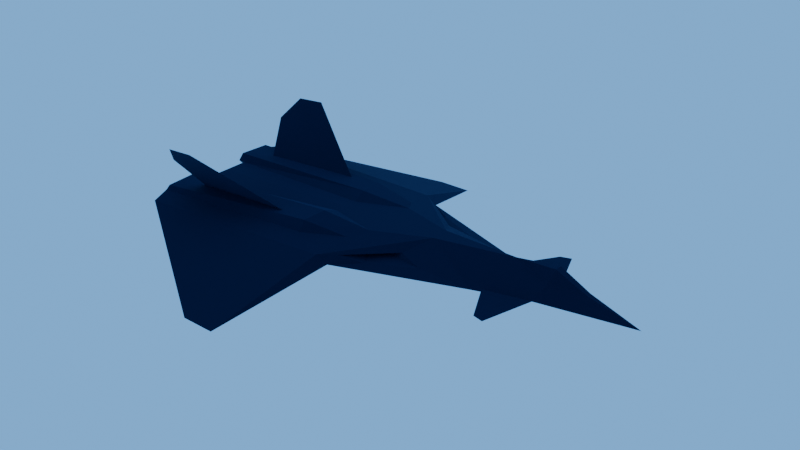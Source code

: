 # Source: flier.blend  (saved by Blender 5.0.118; exported with 4.5.12 LTS)
import bpy
from mathutils import Matrix  # noqa: F401  (used for matrix-valued properties, if any)

bpy.ops.wm.read_factory_settings(use_empty=True)
scene = bpy.context.scene
scene.name = 'Scene'

# ---- collections
col_collection = bpy.data.collections.new('Collection'); scene.collection.children.link(col_collection)

# ---- materials (node trees are filled in below, after node groups)
mat_material_001 = bpy.data.materials.new('Material.001')
mat_material = bpy.data.materials.new('Material')
mat_material.alpha_threshold = 0.0
mat_material.use_backface_culling_lightprobe_volume = False
mat_material.roughness = 0.5
mat_material.line_color = (0.0, 0.0, 0.0, 1.0)

# ---- material node trees
mat_material_001.use_nodes = True; mat_material_001.node_tree.nodes.clear()
_N = mat_material_001.node_tree.nodes; _L = mat_material_001.node_tree.links
n0 = _N.new('ShaderNodeBsdfPrincipled'); n0.name = 'Principled BSDF'; n0.location = (-200, 100)
n0.inputs[0].default_value = (0.03549, 0.03718, 0.09934, 1.0)
n0.inputs[1].default_value = 1.0
n0.inputs[2].default_value = 1.0
n1 = _N.new('ShaderNodeOutputMaterial'); n1.name = 'Material Output'; n1.location = (200, 100)
_L.new(n0.outputs[0], n1.inputs[0])
n1.is_active_output = True
mat_material.use_nodes = True; mat_material.node_tree.nodes.clear()
_N = mat_material.node_tree.nodes; _L = mat_material.node_tree.links
n0 = _N.new('ShaderNodeOutputMaterial'); n0.name = 'Material Output'; n0.location = (200, 100)
n1 = _N.new('ShaderNodeBsdfPrincipled'); n1.name = 'Principled BSDF'; n1.location = (-200, 100)
_L.new(n1.outputs[0], n0.inputs[0])
n0.is_active_output = True

# ---- world
world_world = bpy.data.worlds.new('World'); scene.world = world_world
world_world.use_nodes = True; world_world.node_tree.nodes.clear()
_N = world_world.node_tree.nodes; _L = world_world.node_tree.links
n0 = _N.new('ShaderNodeOutputWorld'); n0.name = 'World Output'; n0.location = (200, 100)
n1 = _N.new('ShaderNodeBackground'); n1.name = 'Background'; n1.location = (-200, 100)
n1.inputs[0].default_value = (0.175, 0.4933, 1.0, 1.0)
_L.new(n1.outputs[0], n0.inputs[0])
n0.is_active_output = True
world_world.color = (0.05088, 0.05088, 0.05088)
world_world.sun_shadow_jitter_overblur = 0.0

# ---- meshes
me_cube_001 = bpy.data.meshes.new('Cube.001')
me_cube_001.from_pydata([(-15.7, 1.524, -3.87), (-15.72, 1.512, -1.995), (-15.71, 2.925, -3.621), (-15.69, 2.982, -2.145), (-7.809, 1.087, -3.682), (-7.766, 1.228, -0.2896), (-7.805, 2.433, -3.442), (-7.865, 2.346, -0.4506), (-15.71, 1.249, -2.907), (-15.72, 3.165, -2.73), (-7.815, 2.715, -2.274), (-14.4, 1.146, -2.796), (2.885, 0.1642, 1.472), (6.452, 0.0, -2.728), (1.033, -7.241e-11, 0.7981), (-0.02754, 1.529, -2.834), (4.233, 0.1127, -0.6047), (2.461, 1.08, -2.09), (-3.326, 1.518, -1.452), (2.718, 0.4834, -0.4024), (-7.283, 8.187, -7.961), (-8.827, 8.173, -7.967), (-5.348, 3.068, -1.966), (-15.51, 4.014, -3.239), (-14.27, 2.112, -1.807), (-9.123, 2.055, -1.13), (-14.16, 3.971, 5.893), (-12.82, 4.0, 6.25), (-14.83, 3.281, 2.921), (-5.559, 3.482, -3.033), (-2.636, 0.413, 0.003771), (-6.101, 3.543, -2.09), (-4.357, 2.638, -2.601), (0.3274, 1.163, -2.42), (2.5, 1.083, -2.069), (1.193, 2.912, -2.897), (1.673, 3.047, -2.841), (-2.318, 1.72, -2.284), (2.476, 0.0, -3.457), (-4.814, 1.17, -1.002), (-5.792, 1.787, -1.146), (-4.658, 1.91, -2.199), (-4.75, 1.495, -1.986), (-0.03057, 0.0, -3.332), (-1.637, 0.01407, -4.265), (-1.634, 1.427, -3.722), (-15.35, 1.225, -2.861), (-13.2, 0.0, -2.397), (-5.28, 1.29, -0.5687), (-5.775, 2.05, -1.13), (-7.804, 2.707, -1.724), (-7.67, 0.566, -1.086), (-15.19, 1.636, -3.584), (-15.19, 1.637, -2.227), (-15.19, 2.812, -3.584), (-15.19, 2.812, -2.227), (-15.19, 1.433, -2.904), (-15.2, 3.004, -2.784), (-15.86, 1.755, -2.879), (-15.86, 2.682, -2.808), (-7.668, 0.00472, -1.086), (-7.804, 0.0, -3.852), (-15.25, 0.0, -2.677), (-1.637, 0.0, -4.26), (-1.716, 0.0, -4.257), (-7.668, -0.00472, -1.086), (-15.7, -1.524, -3.87), (-15.72, -1.512, -1.995), (-15.71, -2.925, -3.621), (-15.69, -2.982, -2.145), (-7.809, -1.087, -3.682), (-7.766, -1.228, -0.2896), (-7.805, -2.433, -3.442), (-7.865, -2.346, -0.4506), (-15.71, -1.249, -2.907), (-15.72, -3.165, -2.73), (-7.815, -2.715, -2.274), (-14.4, -1.146, -2.796), (2.885, -0.1642, 1.472), (-0.02754, -1.529, -2.834), (4.233, -0.1127, -0.6047), (2.461, -1.08, -2.09), (-3.326, -1.518, -1.452), (2.718, -0.4834, -0.4024), (-7.283, -8.187, -7.961), (-8.827, -8.173, -7.967), (-5.348, -3.068, -1.966), (-15.51, -4.014, -3.239), (-14.27, -2.112, -1.807), (-9.123, -2.055, -1.13), (-14.16, -3.971, 5.893), (-12.82, -4.0, 6.25), (-14.83, -3.281, 2.921), (-5.559, -3.482, -3.033), (-2.636, -0.413, 0.003771), (-6.101, -3.543, -2.09), (-4.357, -2.638, -2.601), (0.3274, -1.163, -2.42), (2.5, -1.083, -2.069), (1.193, -2.912, -2.897), (1.673, -3.047, -2.841), (-2.318, -1.72, -2.284), (-4.814, -1.17, -1.002), (-5.792, -1.787, -1.146), (-4.658, -1.91, -2.199), (-4.75, -1.495, -1.986), (-1.637, -0.01407, -4.265), (-1.634, -1.427, -3.722), (-15.35, -1.225, -2.861), (-5.28, -1.29, -0.5687), (-5.775, -2.05, -1.13), (-7.804, -2.707, -1.724), (-7.67, -0.566, -1.086), (-15.19, -1.636, -3.584), (-15.19, -1.637, -2.227), (-15.19, -2.812, -3.584), (-15.19, -2.812, -2.227), (-15.19, -1.433, -2.904), (-15.2, -3.004, -2.784), (-15.86, -1.755, -2.879), (-15.86, -2.682, -2.808)], [], [(9, 3, 7, 50), (8, 46, 5, 1), (2, 6, 4, 0), (7, 3, 1, 5), (4, 11, 46, 8, 0), (30, 14, 19, 17, 15), (19, 12, 16), (14, 12, 19), (17, 19, 16, 13), (23, 31, 20, 21), (24, 25, 27, 26, 28), (31, 29, 20), (30, 15, 37, 18), (18, 22, 31, 30), (22, 32, 29, 31), (15, 29, 32, 37), (33, 34, 36, 35), (17, 13, 38), (22, 18, 39, 40), (18, 37, 42, 39), (32, 22, 40, 41), (37, 32, 41, 42), (15, 17, 38, 43), (4, 6, 45, 44), (29, 15, 10), (94, 79, 81, 83, 14), (31, 49, 48, 30), (11, 5, 46), (7, 5, 48, 49), (72, 107, 79, 76, 75, 68), (49, 50, 7), (48, 5, 51), (51, 5, 46), (15, 10, 4, 43), (53, 58, 56), (52, 56, 58), (59, 58, 53, 55), (54, 52, 58, 59), (57, 59, 55), (57, 54, 59), (9, 23, 10), (16, 80, 13), (64, 44, 63), (43, 4, 44), (43, 44, 64), (95, 110, 111, 75, 87), (4, 61, 47, 11), (4, 61, 64, 44), (60, 51, 46, 62, 65), (11, 47, 62, 46), (65, 112, 109, 94, 14, 30, 48, 51, 60), (78, 80, 16, 12), (75, 111, 73, 69), (74, 67, 71, 108), (68, 66, 70, 72), (73, 71, 67, 69), (70, 66, 74, 108, 77), (10, 15, 45, 6, 2, 9), (83, 80, 78), (14, 83, 78), (81, 13, 80, 83), (87, 85, 84, 95), (88, 92, 90, 91, 89), (95, 84, 93), (94, 82, 101, 79), (82, 94, 95, 86), (86, 95, 93, 96), (79, 101, 96, 93), (97, 99, 100, 98), (81, 38, 13), (86, 103, 102, 82), (82, 102, 105, 101), (96, 104, 103, 86), (101, 105, 104, 96), (79, 43, 38, 81), (70, 106, 107, 72), (93, 76, 79), (95, 94, 109, 110), (77, 108, 71), (73, 110, 109, 71), (50, 49, 31, 23, 9), (110, 73, 111), (109, 112, 71), (112, 108, 71), (79, 43, 70, 76), (114, 117, 119), (113, 119, 117), (120, 116, 114, 119), (115, 120, 119, 113), (118, 116, 120), (118, 120, 115), (75, 76, 87), (64, 63, 106), (43, 106, 70), (43, 64, 106), (23, 21, 20, 29, 10), (70, 77, 47, 61), (70, 106, 64, 61), (65, 62, 108, 112), (77, 108, 62, 47), (87, 76, 93, 84, 85), (78, 12, 14)])
_uv = me_cube_001.uv_layers.new(name='UVMap')
_uv.uv.foreach_set('vector', [0.5, 0.25, 0.625, 0.25, 0.625, 0.5, 0.5421, 0.5, 0.0, 0.0, 0.0, 0.0, 0.0, 0.0, 0.0, 0.0, 0.125, 0.5, 0.375, 0.5287, 0.375, 0.75, 0.125, 0.75, 0.625, 0.5, 0.875, 0.5, 0.875, 0.75, 0.625, 0.75, 0.375, 0.75, 0.5113, 0.9973, 0.5, 0.9886, 0.5, 1.0, 0.375, 1.0, 0.496, 0.2354, 0.625, 0.25, 0.5002, 0.4376, 0.375, 0.375, 0.375, 0.3, 0.5002, 0.4376, 0.625, 0.5, 0.5, 0.5, 0.625, 0.25, 0.625, 0.5, 0.5002, 0.4376, 0.375, 0.375, 0.5002, 0.4376, 0.5, 0.5, 0.375, 0.5, 0.3174, 0.1587, 0.4458, 0.2229, 0.4121, 0.2061, 0.3808, 0.1904, 0.0, 0.0, 0.0, 0.0, 0.0, 0.0, 0.0, 0.0, 0.0, 0.0, 0.4458, 0.2229, 0.4155, 0.239, 0.4121, 0.2061, 0.496, 0.2354, 0.375, 0.3, 0.4247, 0.2542, 0.4646, 0.2473, 0.4646, 0.2473, 0.454, 0.2286, 0.4458, 0.2229, 0.496, 0.2354, 0.454, 0.2286, 0.4114, 0.2489, 0.4155, 0.239, 0.4458, 0.2229, 0.375, 0.3, 0.4155, 0.239, 0.4114, 0.2489, 0.4247, 0.2542, 0.0, 0.0, 0.0, 0.0, 0.0, 0.0, 0.0, 0.0, 0.375, 0.375, 0.375, 0.5, 0.375, 0.375, 0.454, 0.2286, 0.4646, 0.2473, 0.4846, 0.2487, 0.4799, 0.2439, 0.4646, 0.2473, 0.4247, 0.2542, 0.4406, 0.2541, 0.4846, 0.2487, 0.4114, 0.2489, 0.454, 0.2286, 0.4799, 0.2439, 0.4203, 0.2567, 0.4247, 0.2542, 0.4114, 0.2489, 0.4203, 0.2567, 0.4406, 0.2541, 0.375, 0.3, 0.375, 0.375, 0.375, 0.375, 0.375, 0.3, 0.375, 0.75, 0.375, 0.5287, 0.375, 0.5, 0.375, 0.75, 0.4155, 0.239, 0.375, 0.3, 0.5, 0.5, 0.496, 0.2354, 0.375, 0.3, 0.375, 0.375, 0.5002, 0.4376, 0.625, 0.25, 0.4458, 0.2229, 0.3582, 0.1864, 0.4496, 0.2146, 0.496, 0.2354, 0.5113, 0.9973, 0.625, 0.75, 0.5, 0.9886, 0.625, 0.5, 0.625, 0.75, 0.4496, 0.2146, 0.3582, 0.1864, 0.375, 0.5287, 0.375, 0.5, 0.5, 0.5, 0.5, 0.5, 0.5, 0.25, 0.375, 0.25, 0.3582, 0.1864, 0.5421, 0.5, 0.625, 0.5, 0.4496, 0.2146, 0.625, 0.75, 0.2964, 0.1365, 0.0565, 0.0226, 0.0, 0.0, 0.0, 0.0, 0.0, 0.0, 0.0, 0.0, 0.0, 0.0, 0.0, 0.0, 0.0, 0.0, 0.0, 0.0, 0.0, 0.0, 0.0, 0.0, 0.0, 0.0, 0.0, 0.0, 0.0, 0.0, 0.0, 0.0, 0.0, 0.0, 0.0, 0.0, 0.0, 0.0, 0.0, 0.0, 0.0, 0.0, 0.0, 0.0, 0.0, 0.0, 0.0, 0.0, 0.0, 0.0, 0.0, 0.0, 0.0, 0.0, 0.0, 0.0, 0.0, 0.0, 0.0, 0.0, 0.5, 0.5, 0.5, 0.5, 0.5, 0.5, 0.375, 0.5, 0.375, 0.75, 0.375, 0.75, 0.375, 0.7476, 0.0, 0.0, 0.375, 0.75, 0.375, 0.75, 0.0, 0.0, 0.0, 0.0, 0.004792, 0.009584, 0.0, 0.0, 0.3582, 0.1864, 0.0, 0.0, 0.0, 0.0, 0.0, 0.0, 0.0, 0.0, 0.0, 0.0, 0.0, 0.0, 0.0, 0.0, 0.0, 0.0, 0.0, 0.0, 0.0, 0.0, 0.0, 0.0, 0.291, 0.1164, 0.0565, 0.0226, 0.0, 0.0, 0.0, 0.0, 0.09198, 0.03679, 0.0, 0.0, 0.0, 0.0, 0.0, 0.0, 0.0, 0.0, 0.291, 0.1164, 0.2964, 0.1365, 0.4496, 0.2146, 0.496, 0.2354, 0.625, 0.25, 0.496, 0.2354, 0.4496, 0.2146, 0.2964, 0.1365, 0.291, 0.1164, 0.625, 0.5, 0.5, 0.5, 0.5, 0.5, 0.625, 0.5, 0.5, 0.25, 0.5421, 0.5, 0.625, 0.5, 0.625, 0.25, 0.0, 0.0, 0.0, 0.0, 0.0, 0.0, 0.0, 0.0, 0.125, 0.5, 0.125, 0.75, 0.375, 0.75, 0.375, 0.5287, 0.625, 0.5, 0.625, 0.75, 0.875, 0.75, 0.875, 0.5, 0.375, 0.75, 0.375, 1.0, 0.5, 1.0, 0.5, 0.9886, 0.5113, 0.9973, 0.5, 0.5, 0.5, 0.5, 0.375, 0.5, 0.375, 0.5287, 0.375, 0.25, 0.5, 0.25, 0.5002, 0.4376, 0.5, 0.5, 0.625, 0.5, 0.625, 0.25, 0.5002, 0.4376, 0.625, 0.5, 0.375, 0.375, 0.375, 0.5, 0.5, 0.5, 0.5002, 0.4376, 0.3174, 0.1587, 0.3808, 0.1904, 0.4121, 0.2061, 0.4458, 0.2229, 0.0, 0.0, 0.0, 0.0, 0.0, 0.0, 0.0, 0.0, 0.0, 0.0, 0.4458, 0.2229, 0.4121, 0.2061, 0.4155, 0.239, 0.496, 0.2354, 0.4646, 0.2473, 0.4247, 0.2542, 0.375, 0.3, 0.4646, 0.2473, 0.496, 0.2354, 0.4458, 0.2229, 0.454, 0.2286, 0.454, 0.2286, 0.4458, 0.2229, 0.4155, 0.239, 0.4114, 0.2489, 0.375, 0.3, 0.4247, 0.2542, 0.4114, 0.2489, 0.4155, 0.239, 0.0, 0.0, 0.0, 0.0, 0.0, 0.0, 0.0, 0.0, 0.375, 0.375, 0.375, 0.375, 0.375, 0.5, 0.454, 0.2286, 0.4799, 0.2439, 0.4846, 0.2487, 0.4646, 0.2473, 0.4646, 0.2473, 0.4846, 0.2487, 0.4406, 0.2541, 0.4247, 0.2542, 0.4114, 0.2489, 0.4203, 0.2567, 0.4799, 0.2439, 0.454, 0.2286, 0.4247, 0.2542, 0.4406, 0.2541, 0.4203, 0.2567, 0.4114, 0.2489, 0.375, 0.3, 0.375, 0.3, 0.375, 0.375, 0.375, 0.375, 0.375, 0.75, 0.375, 0.75, 0.375, 0.5, 0.375, 0.5287, 0.4155, 0.239, 0.5, 0.5, 0.375, 0.3, 0.4458, 0.2229, 0.496, 0.2354, 0.4496, 0.2146, 0.3582, 0.1864, 0.5113, 0.9973, 0.5, 0.9886, 0.625, 0.75, 0.625, 0.5, 0.3582, 0.1864, 0.4496, 0.2146, 0.625, 0.75, 0.0, 0.0, 0.3582, 0.1864, 0.0, 0.0, 0.0, 0.0, 0.0, 0.0, 0.3582, 0.1864, 0.625, 0.5, 0.5421, 0.5, 0.4496, 0.2146, 0.2964, 0.1365, 0.625, 0.75, 0.0565, 0.0226, 0.0, 0.0, 0.0, 0.0, 0.0, 0.0, 0.0, 0.0, 0.0, 0.0, 0.0, 0.0, 0.0, 0.0, 0.0, 0.0, 0.0, 0.0, 0.0, 0.0, 0.0, 0.0, 0.0, 0.0, 0.0, 0.0, 0.0, 0.0, 0.0, 0.0, 0.0, 0.0, 0.0, 0.0, 0.0, 0.0, 0.0, 0.0, 0.0, 0.0, 0.0, 0.0, 0.0, 0.0, 0.0, 0.0, 0.0, 0.0, 0.0, 0.0, 0.0, 0.0, 0.0, 0.0, 0.5, 0.5, 0.0, 0.0, 0.375, 0.75, 0.375, 0.7476, 0.375, 0.75, 0.0, 0.0, 0.375, 0.75, 0.375, 0.75, 0.0, 0.0, 0.004792, 0.009584, 0.0, 0.0, 0.0, 0.0, 0.3808, 0.1904, 0.4121, 0.2061, 0.4155, 0.239, 0.5, 0.5, 0.0, 0.0, 0.0, 0.0, 0.0, 0.0, 0.0, 0.0, 0.0, 0.0, 0.0, 0.0, 0.0, 0.0, 0.0, 0.0, 0.09198, 0.03679, 0.0, 0.0, 0.0, 0.0, 0.0565, 0.0226, 0.0, 0.0, 0.0, 0.0, 0.0, 0.0, 0.0, 0.0, 0.0, 0.0, 0.5, 0.5, 0.4155, 0.239, 0.4121, 0.2061, 0.3808, 0.1904, 0.625, 0.5, 0.625, 0.5, 0.875, 0.75])
me_cube_001.materials.append(mat_material_001)
me_cube_001.materials.append(mat_material)
me_cube_001.use_mirror_y = True
me_cube_001.update()
me_cube_001.normals_split_custom_set([tuple(v) for v in zip(*[iter([0.01846, 0.9595, 0.2811, 0.01846, 0.9595, 0.2811, 0.01846, 0.9595, 0.2811, 0.01846, 0.9595, 0.2811, -0.0937, -0.9564, 0.2766, -0.0937, -0.9564, 0.2766, -0.0937, -0.9564, 0.2766, -0.0937, -0.9564, 0.2766, 0.0331, 0.1752, -0.984, 0.0331, 0.1752, -0.984, 0.0331, 0.1752, -0.984, 0.0331, 0.1752, -0.984, -0.2031, 0.112, 0.9727, -0.2031, 0.112, 0.9727, -0.2031, 0.112, 0.9727, -0.2031, 0.112, 0.9727, -0.04731, -0.9591, -0.2791, -0.04731, -0.9591, -0.2791, -0.04731, -0.9591, -0.2791, -0.04731, -0.9591, -0.2791, -0.04731, -0.9591, -0.2791, 0.01691, 0.9235, 0.3833, 0.01694, 0.9235, 0.3833, 0.07509, 0.9429, 0.3244, 0.07485, 0.9429, 0.3245, 0.01689, 0.9235, 0.3832, 0.253, 0.9572, 0.1404, 0.253, 0.9572, 0.1404, 0.253, 0.9572, 0.1404, -0.1514, 0.9721, 0.179, -0.1514, 0.9721, 0.179, -0.1514, 0.9721, 0.179, 0.2802, 0.9223, 0.2662, 0.2802, 0.9223, 0.2662, 0.2802, 0.9223, 0.2662, 0.2802, 0.9223, 0.2662, -0.03379, 0.7773, 0.6282, -0.03379, 0.7773, 0.6282, -0.03379, 0.7773, 0.6282, -0.03379, 0.7773, 0.6282, -0.04172, -0.9711, 0.235, -0.04172, -0.9711, 0.235, -0.04172, -0.9711, 0.235, -0.04172, -0.9711, 0.235, -0.04172, -0.9711, 0.235, 0.6923, 0.6272, 0.3567, 0.6923, 0.6272, 0.3567, 0.6923, 0.6272, 0.3567, 0.2095, 0.8363, 0.5068, 0.2095, 0.8363, 0.5068, 0.2095, 0.8363, 0.5068, 0.2095, 0.8363, 0.5068, 0.4813, 0.7834, 0.3933, 0.4813, 0.7834, 0.3933, 0.4813, 0.7834, 0.3933, 0.4813, 0.7834, 0.3933, 0.5, 0.8363, 0.225, 0.5, 0.8363, 0.225, 0.5, 0.8363, 0.225, 0.5, 0.8363, 0.225, 0.2134, 0.6876, 0.694, 0.2134, 0.6876, 0.694, 0.2134, 0.6876, 0.694, 0.2134, 0.6876, 0.694, -0.1503, 0.3163, 0.9367, -0.1503, 0.3163, 0.9367, -0.1503, 0.3163, 0.9367, -0.1503, 0.3163, 0.9367, 0.1089, 0.7807, -0.6153, 0.1089, 0.7807, -0.6153, 0.1089, 0.7807, -0.6153, -0.1596, -0.4823, -0.8614, -0.1596, -0.4823, -0.8614, -0.1596, -0.4823, -0.8614, -0.1596, -0.4823, -0.8614, -0.09912, 0.9698, 0.223, -0.09912, 0.9698, 0.223, -0.09912, 0.9698, 0.223, -0.09912, 0.9698, 0.223, 0.6262, 0.2225, 0.7472, 0.6262, 0.2225, 0.7472, 0.6262, 0.2225, 0.7472, 0.6262, 0.2225, 0.7472, 0.06915, 0.4541, 0.8883, 0.06915, 0.4541, 0.8883, 0.06915, 0.4541, 0.8883, 0.06915, 0.4541, 0.8883, 0.1514, 0.5755, -0.8036, 0.1514, 0.5755, -0.8036, 0.1514, 0.5755, -0.8036, 0.1514, 0.5755, -0.8036, -0.02128, 0.2728, -0.9618, -0.02128, 0.2728, -0.9618, -0.02128, 0.2728, -0.9618, -0.02128, 0.2728, -0.9618, -0.1342, -0.4692, -0.8729, -0.1342, -0.4692, -0.8729, -0.1342, -0.4692, -0.8729, 0.01691, -0.9235, 0.3833, 0.0748, -0.9429, 0.3245, 0.07486, -0.9429, 0.3245, 0.01674, -0.9235, 0.3832, 0.01694, -0.9235, 0.3833, -0.009415, 0.5573, 0.8303, -0.009415, 0.5573, 0.8303, -0.009415, 0.5573, 0.8303, -0.009415, 0.5573, 0.8303, -0.1004, -0.9495, 0.2971, -0.1004, -0.9495, 0.2971, -0.1004, -0.9495, 0.2971, 0.2072, 0.408, 0.8892, 0.2072, 0.408, 0.8892, 0.2072, 0.408, 0.8892, 0.2072, 0.408, 0.8892, 0.1324, -0.9504, -0.2815, 0.1325, -0.9504, -0.2815, 0.1325, -0.9504, -0.2815, 0.0672, -0.9677, -0.243, 0.06712, -0.9677, -0.243, 0.06718, -0.9677, -0.2431, 0.2221, 0.9352, 0.2758, 0.2221, 0.9352, 0.2758, 0.2221, 0.9352, 0.2758, 0.09125, -0.7604, 0.643, 0.09125, -0.7604, 0.643, 0.09125, -0.7604, 0.643, -0.2068, -0.7645, 0.6106, -0.2068, -0.7645, 0.6106, -0.2068, -0.7645, 0.6106, -0.06382, -0.5161, 0.8542, -0.06382, -0.5161, 0.8542, -0.06382, -0.5161, 0.8542, -0.06382, -0.5161, 0.8542, -0.4104, -0.873, 0.2635, -0.4104, -0.873, 0.2635, -0.4104, -0.873, 0.2635, -0.4266, -0.8665, -0.2591, -0.4266, -0.8665, -0.2591, -0.4266, -0.8665, -0.2591, -0.676, -0.02672, 0.7365, -0.676, -0.02672, 0.7365, -0.676, -0.02672, 0.7365, -0.676, -0.02672, 0.7365, -0.7406, 0.02072, -0.6717, -0.7406, 0.02072, -0.6717, -0.7406, 0.02072, -0.6717, -0.7406, 0.02072, -0.6717, -0.4244, 0.8536, 0.3022, -0.4244, 0.8536, 0.3022, -0.4244, 0.8536, 0.3022, -0.4188, 0.8818, -0.2169, -0.4188, 0.8818, -0.2169, -0.4188, 0.8818, -0.2169, 0.01981, -0.5181, -0.8551, 0.01981, -0.5181, -0.8551, 0.01981, -0.5181, -0.8551, 0.6912, 0.0, 0.7226, 0.6912, 0.0, 0.7226, 0.6912, 0.0, 0.7226, -0.02548, -0.3523, -0.9355, -0.02548, -0.3523, -0.9355, -0.02548, -0.3523, -0.9355, -0.1449, -0.9611, 0.235, -0.1449, -0.9611, 0.235, -0.1449, -0.9611, 0.235, -0.1451, 0.9535, 0.2643, -0.1451, 0.9535, 0.2643, -0.1451, 0.9535, 0.2643, -0.1038, -0.5678, 0.8166, -0.1025, -0.5659, 0.8181, -0.07211, -0.5195, 0.8514, -0.07219, -0.5196, 0.8513, -0.07221, -0.5197, 0.8513, -0.1887, -0.2007, -0.9613, -0.1887, -0.2007, -0.9613, -0.1887, -0.2007, -0.9613, -0.1887, -0.2007, -0.9613, 0.06641, -0.1499, 0.9865, 0.06641, -0.1499, 0.9865, 0.06641, -0.1499, 0.9865, 0.06641, -0.1499, 0.9865, -0.2112, 0.07005, 0.9749, -0.2112, 0.07004, 0.9749, -0.2112, 0.07003, 0.9749, -0.2112, 0.07007, 0.9749, -0.2112, 0.07003, 0.9749, 0.108, -0.1808, -0.9776, 0.108, -0.1808, -0.9776, 0.108, -0.1808, -0.9776, 0.108, -0.1808, -0.9776, -0.2116, -0.01917, 0.9772, -0.2116, -0.01913, 0.9772, -0.2116, -0.01908, 0.9772, -0.2116, -0.01922, 0.9772, -0.2116, 0.01898, 0.9772, -0.2116, 0.01922, 0.9772, -0.2116, 0.01908, 0.9772, -0.2116, 0.01913, 0.9772, -0.2029, -4.747e-05, 0.9792, 0.8389, 0.0, 0.5443, 0.8389, 0.0, 0.5443, 0.8389, 0.0, 0.5443, 0.8389, 0.0, 0.5443, 0.01846, -0.9595, 0.2811, 0.01846, -0.9595, 0.2811, 0.01846, -0.9595, 0.2811, 0.01846, -0.9595, 0.2811, -0.0937, 0.9564, 0.2766, -0.0937, 0.9564, 0.2766, -0.0937, 0.9564, 0.2766, -0.0937, 0.9564, 0.2766, 0.0331, -0.1752, -0.984, 0.0331, -0.1752, -0.984, 0.0331, -0.1752, -0.984, 0.0331, -0.1752, -0.984, -0.2031, -0.112, 0.9727, -0.2031, -0.112, 0.9727, -0.2031, -0.112, 0.9727, -0.2031, -0.112, 0.9727, -0.04731, 0.9591, -0.2791, -0.04731, 0.9591, -0.2791, -0.04731, 0.9591, -0.2791, -0.04731, 0.9591, -0.2791, -0.04731, 0.9591, -0.2791, 0.1325, 0.9504, -0.2815, 0.1325, 0.9504, -0.2815, 0.1325, 0.9504, -0.2815, 0.06716, 0.9677, -0.243, 0.06718, 0.9677, -0.2431, 0.06712, 0.9677, -0.243, 0.253, -0.9572, 0.1404, 0.253, -0.9572, 0.1404, 0.253, -0.9572, 0.1404, -0.1514, -0.9721, 0.179, -0.1514, -0.9721, 0.179, -0.1514, -0.9721, 0.179, 0.2802, -0.9223, 0.2662, 0.2802, -0.9223, 0.2662, 0.2802, -0.9223, 0.2662, 0.2802, -0.9223, 0.2662, -0.03379, -0.7773, 0.6282, -0.03379, -0.7773, 0.6282, -0.03379, -0.7773, 0.6282, -0.03379, -0.7773, 0.6282, -0.04172, 0.9711, 0.235, -0.04172, 0.9711, 0.235, -0.04172, 0.9711, 0.235, -0.04172, 0.9711, 0.235, -0.04172, 0.9711, 0.235, 0.6923, -0.6272, 0.3567, 0.6923, -0.6272, 0.3567, 0.6923, -0.6272, 0.3567, 0.2095, -0.8363, 0.5068, 0.2095, -0.8363, 0.5068, 0.2095, -0.8363, 0.5068, 0.2095, -0.8363, 0.5068, 0.4813, -0.7834, 0.3933, 0.4813, -0.7834, 0.3933, 0.4813, -0.7834, 0.3933, 0.4813, -0.7834, 0.3933, 0.5, -0.8363, 0.225, 0.5, -0.8363, 0.225, 0.5, -0.8363, 0.225, 0.5, -0.8363, 0.225, 0.2134, -0.6876, 0.694, 0.2134, -0.6876, 0.694, 0.2134, -0.6876, 0.694, 0.2134, -0.6876, 0.694, -0.1503, -0.3163, 0.9367, -0.1503, -0.3163, 0.9367, -0.1503, -0.3163, 0.9367, -0.1503, -0.3163, 0.9367, 0.1089, -0.7807, -0.6153, 0.1089, -0.7807, -0.6153, 0.1089, -0.7807, -0.6153, -0.1596, 0.4823, -0.8614, -0.1596, 0.4823, -0.8614, -0.1596, 0.4823, -0.8614, -0.1596, 0.4823, -0.8614, -0.09912, -0.9698, 0.223, -0.09912, -0.9698, 0.223, -0.09912, -0.9698, 0.223, -0.09912, -0.9698, 0.223, 0.6262, -0.2225, 0.7472, 0.6262, -0.2225, 0.7472, 0.6262, -0.2225, 0.7472, 0.6262, -0.2225, 0.7472, 0.06915, -0.4541, 0.8883, 0.06915, -0.4541, 0.8883, 0.06915, -0.4541, 0.8883, 0.06915, -0.4541, 0.8883, 0.1514, -0.5755, -0.8036, 0.1514, -0.5755, -0.8036, 0.1514, -0.5755, -0.8036, 0.1514, -0.5755, -0.8036, -0.02128, -0.2728, -0.9618, -0.02128, -0.2728, -0.9618, -0.02128, -0.2728, -0.9618, -0.02128, -0.2728, -0.9618, -0.1342, 0.4692, -0.8729, -0.1342, 0.4692, -0.8729, -0.1342, 0.4692, -0.8729, -0.009415, -0.5573, 0.8303, -0.009415, -0.5573, 0.8303, -0.009415, -0.5573, 0.8303, -0.009415, -0.5573, 0.8303, -0.1004, 0.9495, 0.2971, -0.1004, 0.9495, 0.2971, -0.1004, 0.9495, 0.2971, 0.2072, -0.408, 0.8892, 0.2072, -0.408, 0.8892, 0.2072, -0.408, 0.8892, 0.2072, -0.408, 0.8892, -0.1037, 0.5677, 0.8167, -0.1025, 0.5659, 0.8181, -0.0721, 0.5195, 0.8514, -0.07219, 0.5196, 0.8513, -0.07219, 0.5196, 0.8513, 0.2221, -0.9352, 0.2758, 0.2221, -0.9352, 0.2758, 0.2221, -0.9352, 0.2758, 0.09125, 0.7604, 0.643, 0.09125, 0.7604, 0.643, 0.09125, 0.7604, 0.643, -0.2068, 0.7645, 0.6106, -0.2068, 0.7645, 0.6106, -0.2068, 0.7645, 0.6106, -0.06382, 0.5161, 0.8542, -0.06382, 0.5161, 0.8542, -0.06382, 0.5161, 0.8542, -0.06382, 0.5161, 0.8542, -0.4104, 0.873, 0.2635, -0.4104, 0.873, 0.2635, -0.4104, 0.873, 0.2635, -0.4266, 0.8665, -0.2591, -0.4266, 0.8665, -0.2591, -0.4266, 0.8665, -0.2591, -0.676, 0.02672, 0.7365, -0.676, 0.02672, 0.7365, -0.676, 0.02672, 0.7365, -0.676, 0.02672, 0.7365, -0.7406, -0.02072, -0.6717, -0.7406, -0.02072, -0.6717, -0.7406, -0.02072, -0.6717, -0.7406, -0.02072, -0.6717, -0.4244, -0.8536, 0.3022, -0.4244, -0.8536, 0.3022, -0.4244, -0.8536, 0.3022, -0.4188, -0.8818, -0.2169, -0.4188, -0.8818, -0.2169, -0.4188, -0.8818, -0.2169, 0.01981, 0.5181, -0.8551, 0.01981, 0.5181, -0.8551, 0.01981, 0.5181, -0.8551, -0.02548, 0.3523, -0.9355, -0.02548, 0.3523, -0.9355, -0.02548, 0.3523, -0.9355, -0.1449, 0.9611, 0.235, -0.1449, 0.9611, 0.235, -0.1449, 0.9611, 0.235, -0.1451, -0.9535, 0.2643, -0.1451, -0.9535, 0.2643, -0.1451, -0.9535, 0.2643, -0.0204, -0.7225, -0.6911, -0.02019, -0.7256, -0.6878, -0.02079, -0.7257, -0.6877, -0.02025, -0.7258, -0.6877, -0.0204, -0.7225, -0.691, -0.1887, 0.2007, -0.9613, -0.1887, 0.2007, -0.9613, -0.1887, 0.2007, -0.9613, -0.1887, 0.2007, -0.9613, 0.06641, 0.1499, 0.9865, 0.06641, 0.1499, 0.9865, 0.06641, 0.1499, 0.9865, 0.06641, 0.1499, 0.9865, -0.2112, -0.07003, 0.9749, -0.2112, -0.07004, 0.9749, -0.2112, -0.07006, 0.9749, -0.2112, -0.07006, 0.9749, 0.108, 0.1808, -0.9776, 0.108, 0.1808, -0.9776, 0.108, 0.1808, -0.9776, 0.108, 0.1808, -0.9776, -0.0204, 0.7225, -0.6911, -0.02068, 0.7257, -0.6877, -0.02025, 0.7258, -0.6877, -0.02079, 0.7257, -0.6877, -0.0204, 0.7225, -0.691, -0.3422, 0.0, 0.9396, -0.3422, 0.0, 0.9396, -0.3422, 0.0, 0.9396])] * 3)])

# ---- objects
ob_cube_001 = bpy.data.objects.new('Cube.001', me_cube_001)

# ---- transforms, parenting, visibility, modifiers, constraints
ob_cube_001.location = (9.537e-07, -2.384e-07, 0.0)
ob_cube_001.scale = (1.0, 1.0, 0.3089)
ob_cube_001.color = (0.1913, 0.1913, 0.1913, 1.0)
ob_cube_001.use_mesh_mirror_y = True

# ---- collection membership
col_collection.objects.link(ob_cube_001)

# ---- scene / render settings (as saved in the file)
scene.frame_start = 1; scene.frame_end = 250; scene.frame_set(1)
scene.render.engine = 'BLENDER_EEVEE_NEXT'
scene.render.bake_bias = 0.0
scene.render.bake_samples = 0
scene.cycles.sampling_pattern = 'TABULATED_SOBOL'
scene.eevee.use_volume_custom_range = False
bpy.context.view_layer.update()

# ---- added for rendering (the .blend has no active camera): camera
cam_auto = bpy.data.cameras.new('AutoCamera')
cam_auto.lens = 50.0
cam_auto.sensor_width = 36.0
cam_auto.clip_end = 1000.0
ob_auto_camera = bpy.data.objects.new('AutoCamera', cam_auto)
scene.collection.objects.link(ob_auto_camera)
ob_auto_camera.location = (21.2231, -31.1149, 20.4781)
ob_auto_camera.rotation_euler = (1.09748, -7.21219e-08, 0.694738)
scene.camera = ob_auto_camera
bpy.context.view_layer.update()
